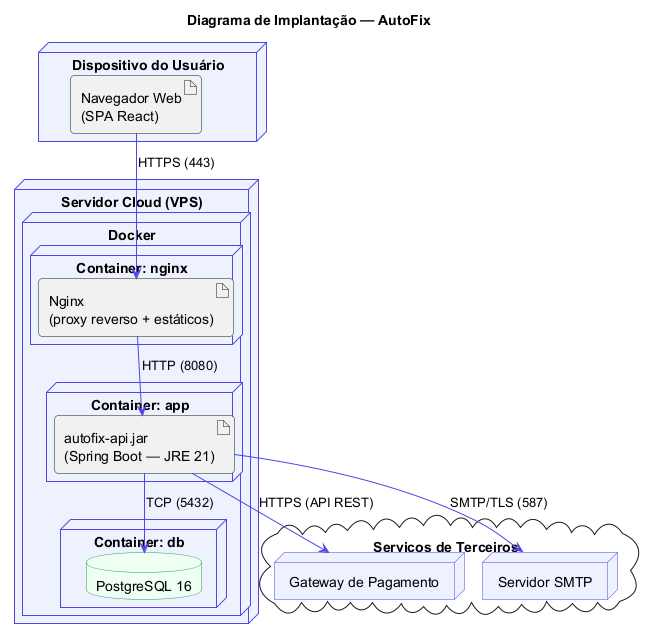

The diagram above was rendered by PlantUML. Its source (embedded in the PNG):
@startuml Implantacao - AutoFix
!pragma layout smetana
skinparam node {
  BackgroundColor #EEF2FF
  BorderColor #4F46E5
}
skinparam database {
  BackgroundColor #F0FFF4
  BorderColor #16A34A
}
skinparam ArrowColor #4F46E5
skinparam roundcorner 8

title Diagrama de Implantação — AutoFix

node "Dispositivo do Usuário" as USER {
  artifact "Navegador Web\n(SPA React)" as BROWSER
}

node "Servidor Cloud (VPS)" as CLOUD {
  node "Docker" as DOCKER {
    node "Container: app" as CAPP {
      artifact "autofix-api.jar\n(Spring Boot — JRE 21)" as JAR
    }
    node "Container: db" as CDB {
      database "PostgreSQL 16" as PG
    }
    node "Container: nginx" as CNG {
      artifact "Nginx\n(proxy reverso + estáticos)" as NGINX
    }
  }
}

cloud "Serviços de Terceiros" as TERC {
  node "Gateway de Pagamento" as GW
  node "Servidor SMTP" as SMTP
}

BROWSER --> NGINX : HTTPS (443)
NGINX --> JAR : HTTP (8080)
JAR --> PG : TCP (5432)
JAR --> GW : HTTPS (API REST)
JAR --> SMTP : SMTP/TLS (587)

@enduml